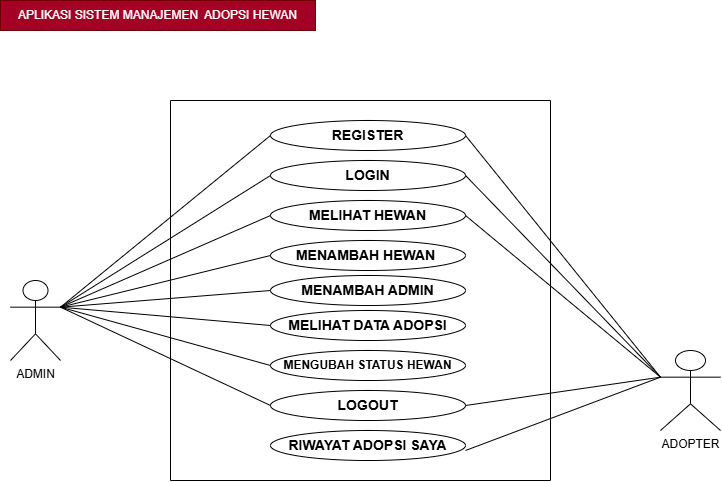

The diagram above was exported from draw.io. Its source (the exported page's mxGraphModel, read from the mxfile embedded in the PNG):
<mxGraphModel dx="792" dy="513" grid="1" gridSize="10" guides="1" tooltips="1" connect="1" arrows="1" fold="1" page="1" pageScale="1" pageWidth="850" pageHeight="1100" math="0" shadow="0">
  <root>
    <mxCell id="0" />
    <mxCell id="1" parent="0" />
    <mxCell id="flDwXb_9v2S2eWiBED8k-1" parent="1" style="shape=umlActor;verticalLabelPosition=bottom;verticalAlign=top;html=1;outlineConnect=0;" value="ADMIN" vertex="1">
      <mxGeometry height="80" width="50" x="40" y="320" as="geometry" />
    </mxCell>
    <mxCell id="flDwXb_9v2S2eWiBED8k-2" parent="1" style="swimlane;startSize=0;" value="" vertex="1">
      <mxGeometry height="380" width="380" x="200" y="140" as="geometry" />
    </mxCell>
    <mxCell id="gOH_hU4kq5XB9SOUMQoT-1" parent="flDwXb_9v2S2eWiBED8k-2" style="ellipse;whiteSpace=wrap;html=1;" value="&lt;b&gt;&lt;font style=&quot;font-size: 14px;&quot;&gt;MELIHAT HEWAN&lt;/font&gt;&lt;/b&gt;" vertex="1">
      <mxGeometry height="30" width="195" x="100" y="100" as="geometry" />
    </mxCell>
    <mxCell id="gOH_hU4kq5XB9SOUMQoT-2" parent="flDwXb_9v2S2eWiBED8k-2" style="ellipse;whiteSpace=wrap;html=1;" value="&lt;b&gt;&lt;font style=&quot;font-size: 14px;&quot;&gt;MENAMBAH HEWAN&amp;nbsp;&lt;/font&gt;&lt;/b&gt;" vertex="1">
      <mxGeometry height="30" width="195" x="100" y="140" as="geometry" />
    </mxCell>
    <mxCell id="gOH_hU4kq5XB9SOUMQoT-3" parent="flDwXb_9v2S2eWiBED8k-2" style="ellipse;whiteSpace=wrap;html=1;" value="&lt;b&gt;&lt;font style=&quot;font-size: 14px;&quot;&gt;MENAMBAH ADMIN&lt;/font&gt;&lt;/b&gt;" vertex="1">
      <mxGeometry height="30" width="195" x="100" y="175" as="geometry" />
    </mxCell>
    <mxCell id="gOH_hU4kq5XB9SOUMQoT-4" parent="flDwXb_9v2S2eWiBED8k-2" style="ellipse;whiteSpace=wrap;html=1;" value="&lt;b&gt;&lt;font style=&quot;font-size: 14px;&quot;&gt;MELIHAT DATA ADOPSI&lt;/font&gt;&lt;/b&gt;" vertex="1">
      <mxGeometry height="30" width="195" x="100" y="210" as="geometry" />
    </mxCell>
    <mxCell id="gOH_hU4kq5XB9SOUMQoT-5" parent="flDwXb_9v2S2eWiBED8k-2" style="ellipse;whiteSpace=wrap;html=1;" value="&lt;b&gt;&lt;font style=&quot;font-size: 12px;&quot;&gt;MENGUBAH STATUS HEWAN&lt;/font&gt;&lt;/b&gt;" vertex="1">
      <mxGeometry height="30" width="195" x="100" y="250" as="geometry" />
    </mxCell>
    <mxCell id="gOH_hU4kq5XB9SOUMQoT-6" parent="flDwXb_9v2S2eWiBED8k-2" style="ellipse;whiteSpace=wrap;html=1;" value="&lt;b&gt;&lt;font style=&quot;font-size: 14px;&quot;&gt;LOGOUT&lt;/font&gt;&lt;/b&gt;" vertex="1">
      <mxGeometry height="30" width="195" x="100" y="290" as="geometry" />
    </mxCell>
    <mxCell id="gOH_hU4kq5XB9SOUMQoT-7" parent="flDwXb_9v2S2eWiBED8k-2" style="ellipse;whiteSpace=wrap;html=1;" value="&lt;b&gt;&lt;font style=&quot;font-size: 14px;&quot;&gt;RIWAYAT ADOPSI SAYA&lt;/font&gt;&lt;/b&gt;" vertex="1">
      <mxGeometry height="30" width="195" x="100" y="330" as="geometry" />
    </mxCell>
    <mxCell id="gOH_hU4kq5XB9SOUMQoT-8" parent="flDwXb_9v2S2eWiBED8k-2" style="ellipse;whiteSpace=wrap;html=1;" value="&lt;b&gt;&lt;font style=&quot;font-size: 14px;&quot;&gt;LOGIN&lt;/font&gt;&lt;/b&gt;" vertex="1">
      <mxGeometry height="30" width="195" x="100" y="60" as="geometry" />
    </mxCell>
    <mxCell id="gOH_hU4kq5XB9SOUMQoT-9" parent="flDwXb_9v2S2eWiBED8k-2" style="ellipse;whiteSpace=wrap;html=1;" value="&lt;b&gt;&lt;font style=&quot;font-size: 14px;&quot;&gt;REGISTER&lt;/font&gt;&lt;/b&gt;" vertex="1">
      <mxGeometry height="30" width="195" x="100" y="20" as="geometry" />
    </mxCell>
    <mxCell id="gOH_hU4kq5XB9SOUMQoT-26" edge="1" parent="flDwXb_9v2S2eWiBED8k-2" style="endArrow=none;html=1;rounded=0;entryX=0;entryY=0.3333333333333333;entryDx=0;entryDy=0;entryPerimeter=0;" target="gOH_hU4kq5XB9SOUMQoT-20" value="">
      <mxGeometry height="50" relative="1" width="50" as="geometry">
        <mxPoint x="295" y="350" as="sourcePoint" />
        <mxPoint x="345" y="300" as="targetPoint" />
      </mxGeometry>
    </mxCell>
    <mxCell id="gOH_hU4kq5XB9SOUMQoT-11" edge="1" parent="1" source="flDwXb_9v2S2eWiBED8k-1" style="endArrow=none;html=1;rounded=0;exitX=1;exitY=0.3333333333333333;exitDx=0;exitDy=0;exitPerimeter=0;entryX=0;entryY=0.5;entryDx=0;entryDy=0;" target="gOH_hU4kq5XB9SOUMQoT-9" value="">
      <mxGeometry height="50" relative="1" width="50" as="geometry">
        <mxPoint x="380" y="430" as="sourcePoint" />
        <mxPoint x="430" y="380" as="targetPoint" />
      </mxGeometry>
    </mxCell>
    <mxCell id="gOH_hU4kq5XB9SOUMQoT-12" edge="1" parent="1" source="flDwXb_9v2S2eWiBED8k-1" style="endArrow=none;html=1;rounded=0;exitX=1;exitY=0.3333333333333333;exitDx=0;exitDy=0;exitPerimeter=0;entryX=0;entryY=0.5;entryDx=0;entryDy=0;" target="gOH_hU4kq5XB9SOUMQoT-8" value="">
      <mxGeometry height="50" relative="1" width="50" as="geometry">
        <mxPoint x="380" y="430" as="sourcePoint" />
        <mxPoint x="430" y="380" as="targetPoint" />
      </mxGeometry>
    </mxCell>
    <mxCell id="gOH_hU4kq5XB9SOUMQoT-14" edge="1" parent="1" source="flDwXb_9v2S2eWiBED8k-1" style="endArrow=none;html=1;rounded=0;exitX=1;exitY=0.3333333333333333;exitDx=0;exitDy=0;exitPerimeter=0;entryX=0;entryY=0.5;entryDx=0;entryDy=0;" target="gOH_hU4kq5XB9SOUMQoT-1" value="">
      <mxGeometry height="50" relative="1" width="50" as="geometry">
        <mxPoint x="360" y="430" as="sourcePoint" />
        <mxPoint x="410" y="380" as="targetPoint" />
      </mxGeometry>
    </mxCell>
    <mxCell id="gOH_hU4kq5XB9SOUMQoT-15" edge="1" parent="1" source="flDwXb_9v2S2eWiBED8k-1" style="endArrow=none;html=1;rounded=0;exitX=1;exitY=0.3333333333333333;exitDx=0;exitDy=0;exitPerimeter=0;entryX=0;entryY=0.5;entryDx=0;entryDy=0;" target="gOH_hU4kq5XB9SOUMQoT-2" value="">
      <mxGeometry height="50" relative="1" width="50" as="geometry">
        <mxPoint x="360" y="430" as="sourcePoint" />
        <mxPoint x="410" y="380" as="targetPoint" />
      </mxGeometry>
    </mxCell>
    <mxCell id="gOH_hU4kq5XB9SOUMQoT-16" edge="1" parent="1" source="flDwXb_9v2S2eWiBED8k-1" style="endArrow=none;html=1;rounded=0;exitX=1;exitY=0.3333333333333333;exitDx=0;exitDy=0;exitPerimeter=0;entryX=0;entryY=0.5;entryDx=0;entryDy=0;" target="gOH_hU4kq5XB9SOUMQoT-3" value="">
      <mxGeometry height="50" relative="1" width="50" as="geometry">
        <mxPoint x="360" y="430" as="sourcePoint" />
        <mxPoint x="410" y="380" as="targetPoint" />
      </mxGeometry>
    </mxCell>
    <mxCell id="gOH_hU4kq5XB9SOUMQoT-17" edge="1" parent="1" source="flDwXb_9v2S2eWiBED8k-1" style="endArrow=none;html=1;rounded=0;exitX=1;exitY=0.3333333333333333;exitDx=0;exitDy=0;exitPerimeter=0;entryX=0;entryY=0.5;entryDx=0;entryDy=0;" target="gOH_hU4kq5XB9SOUMQoT-4" value="">
      <mxGeometry height="50" relative="1" width="50" as="geometry">
        <mxPoint x="360" y="430" as="sourcePoint" />
        <mxPoint x="410" y="380" as="targetPoint" />
      </mxGeometry>
    </mxCell>
    <mxCell id="gOH_hU4kq5XB9SOUMQoT-18" edge="1" parent="1" source="flDwXb_9v2S2eWiBED8k-1" style="endArrow=none;html=1;rounded=0;entryX=0;entryY=0.5;entryDx=0;entryDy=0;exitX=1;exitY=0.3333333333333333;exitDx=0;exitDy=0;exitPerimeter=0;" target="gOH_hU4kq5XB9SOUMQoT-5" value="">
      <mxGeometry height="50" relative="1" width="50" as="geometry">
        <mxPoint x="100" y="350" as="sourcePoint" />
        <mxPoint x="410" y="380" as="targetPoint" />
      </mxGeometry>
    </mxCell>
    <mxCell id="gOH_hU4kq5XB9SOUMQoT-19" edge="1" parent="1" source="flDwXb_9v2S2eWiBED8k-1" style="endArrow=none;html=1;rounded=0;exitX=1;exitY=0.3333333333333333;exitDx=0;exitDy=0;exitPerimeter=0;entryX=0;entryY=0.5;entryDx=0;entryDy=0;" target="gOH_hU4kq5XB9SOUMQoT-6" value="">
      <mxGeometry height="50" relative="1" width="50" as="geometry">
        <mxPoint x="360" y="430" as="sourcePoint" />
        <mxPoint x="410" y="380" as="targetPoint" />
      </mxGeometry>
    </mxCell>
    <mxCell id="gOH_hU4kq5XB9SOUMQoT-20" parent="1" style="shape=umlActor;verticalLabelPosition=bottom;verticalAlign=top;html=1;outlineConnect=0;" value="ADOPTER" vertex="1">
      <mxGeometry height="80" width="60" x="690" y="390" as="geometry" />
    </mxCell>
    <mxCell id="gOH_hU4kq5XB9SOUMQoT-22" edge="1" parent="1" source="gOH_hU4kq5XB9SOUMQoT-20" style="endArrow=none;html=1;rounded=0;exitX=0;exitY=0.3333333333333333;exitDx=0;exitDy=0;exitPerimeter=0;entryX=1;entryY=0.5;entryDx=0;entryDy=0;" target="gOH_hU4kq5XB9SOUMQoT-9" value="">
      <mxGeometry height="50" relative="1" width="50" as="geometry">
        <mxPoint x="360" y="430" as="sourcePoint" />
        <mxPoint x="410" y="380" as="targetPoint" />
      </mxGeometry>
    </mxCell>
    <mxCell id="gOH_hU4kq5XB9SOUMQoT-23" edge="1" parent="1" source="gOH_hU4kq5XB9SOUMQoT-8" style="endArrow=none;html=1;rounded=0;entryX=0;entryY=0.3333333333333333;entryDx=0;entryDy=0;entryPerimeter=0;exitX=1;exitY=0.5;exitDx=0;exitDy=0;" target="gOH_hU4kq5XB9SOUMQoT-20" value="">
      <mxGeometry height="50" relative="1" width="50" as="geometry">
        <mxPoint x="360" y="430" as="sourcePoint" />
        <mxPoint x="410" y="380" as="targetPoint" />
      </mxGeometry>
    </mxCell>
    <mxCell id="gOH_hU4kq5XB9SOUMQoT-24" edge="1" parent="1" source="gOH_hU4kq5XB9SOUMQoT-20" style="endArrow=none;html=1;rounded=0;exitX=0;exitY=0.3333333333333333;exitDx=0;exitDy=0;exitPerimeter=0;entryX=1;entryY=0.5;entryDx=0;entryDy=0;" target="gOH_hU4kq5XB9SOUMQoT-1" value="">
      <mxGeometry height="50" relative="1" width="50" as="geometry">
        <mxPoint x="360" y="430" as="sourcePoint" />
        <mxPoint x="410" y="380" as="targetPoint" />
      </mxGeometry>
    </mxCell>
    <mxCell id="gOH_hU4kq5XB9SOUMQoT-25" edge="1" parent="1" source="gOH_hU4kq5XB9SOUMQoT-6" style="endArrow=none;html=1;rounded=0;exitX=1;exitY=0.5;exitDx=0;exitDy=0;entryX=0;entryY=0.3333333333333333;entryDx=0;entryDy=0;entryPerimeter=0;" target="gOH_hU4kq5XB9SOUMQoT-20" value="">
      <mxGeometry height="50" relative="1" width="50" as="geometry">
        <mxPoint x="360" y="430" as="sourcePoint" />
        <mxPoint x="410" y="380" as="targetPoint" />
      </mxGeometry>
    </mxCell>
    <mxCell id="gOH_hU4kq5XB9SOUMQoT-27" parent="1" style="text;html=1;whiteSpace=wrap;strokeColor=#6F0000;fillColor=#a20025;align=center;verticalAlign=middle;rounded=0;fontColor=#ffffff;" value="APLIKASI SISTEM MANAJEMEN&amp;nbsp; ADOPSI HEWAN" vertex="1">
      <mxGeometry height="30" width="315" x="30" y="40" as="geometry" />
    </mxCell>
  </root>
</mxGraphModel>